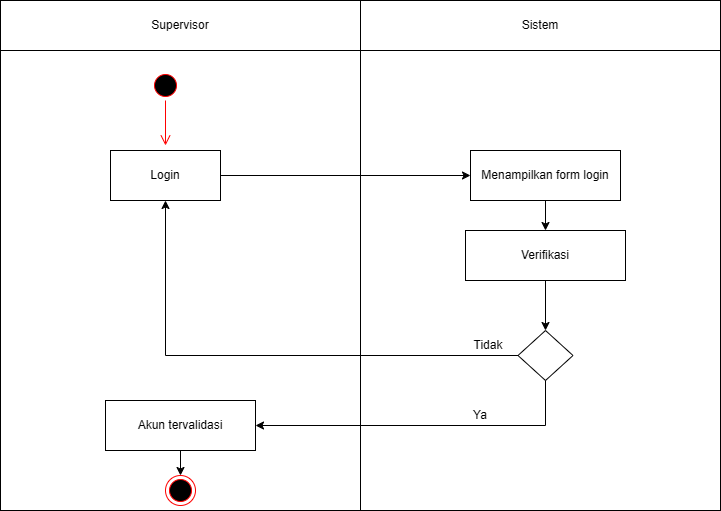

The diagram above was exported from draw.io. Its source (the exported page's mxGraphModel, read from the mxfile embedded in the PNG):
<mxGraphModel dx="872" dy="473" grid="1" gridSize="10" guides="1" tooltips="1" connect="1" arrows="1" fold="1" page="1" pageScale="1" pageWidth="827" pageHeight="1169" math="0" shadow="0">
  <root>
    <mxCell id="0" />
    <mxCell id="1" parent="0" />
    <mxCell id="nUZ9ptJQBu0jRtG_-H63-1" value="" style="rounded=0;whiteSpace=wrap;html=1;" vertex="1" parent="1">
      <mxGeometry x="120" y="80" width="360" height="510" as="geometry" />
    </mxCell>
    <mxCell id="nUZ9ptJQBu0jRtG_-H63-2" value="" style="rounded=0;whiteSpace=wrap;html=1;" vertex="1" parent="1">
      <mxGeometry x="480" y="80" width="360" height="510" as="geometry" />
    </mxCell>
    <mxCell id="nUZ9ptJQBu0jRtG_-H63-3" value="Supervisor" style="rounded=0;whiteSpace=wrap;html=1;" vertex="1" parent="1">
      <mxGeometry x="120" y="80" width="360" height="50" as="geometry" />
    </mxCell>
    <mxCell id="nUZ9ptJQBu0jRtG_-H63-4" value="Sistem" style="rounded=0;whiteSpace=wrap;html=1;" vertex="1" parent="1">
      <mxGeometry x="480" y="80" width="360" height="50" as="geometry" />
    </mxCell>
    <mxCell id="nUZ9ptJQBu0jRtG_-H63-5" value="" style="ellipse;html=1;shape=startState;fillColor=#000000;strokeColor=#ff0000;" vertex="1" parent="1">
      <mxGeometry x="270" y="150" width="30" height="30" as="geometry" />
    </mxCell>
    <mxCell id="nUZ9ptJQBu0jRtG_-H63-6" value="" style="edgeStyle=orthogonalEdgeStyle;html=1;verticalAlign=bottom;endArrow=open;endSize=8;strokeColor=#ff0000;rounded=0;" edge="1" parent="1" source="nUZ9ptJQBu0jRtG_-H63-5">
      <mxGeometry relative="1" as="geometry">
        <mxPoint x="285" y="225" as="targetPoint" />
        <Array as="points">
          <mxPoint x="285" y="225" />
          <mxPoint x="286" y="270" />
        </Array>
      </mxGeometry>
    </mxCell>
    <mxCell id="nUZ9ptJQBu0jRtG_-H63-7" value="Login" style="html=1;whiteSpace=wrap;" vertex="1" parent="1">
      <mxGeometry x="230" y="230" width="110" height="50" as="geometry" />
    </mxCell>
    <mxCell id="nUZ9ptJQBu0jRtG_-H63-8" value="Menampilkan form login" style="html=1;whiteSpace=wrap;" vertex="1" parent="1">
      <mxGeometry x="590" y="230" width="150" height="50" as="geometry" />
    </mxCell>
    <mxCell id="nUZ9ptJQBu0jRtG_-H63-9" value="" style="endArrow=classic;html=1;rounded=0;entryX=0;entryY=0.5;entryDx=0;entryDy=0;exitX=1;exitY=0.5;exitDx=0;exitDy=0;" edge="1" parent="1" source="nUZ9ptJQBu0jRtG_-H63-7" target="nUZ9ptJQBu0jRtG_-H63-8">
      <mxGeometry width="50" height="50" relative="1" as="geometry">
        <mxPoint x="360" y="280" as="sourcePoint" />
        <mxPoint x="410" y="230" as="targetPoint" />
      </mxGeometry>
    </mxCell>
    <mxCell id="nUZ9ptJQBu0jRtG_-H63-10" value="Verifikasi" style="html=1;whiteSpace=wrap;" vertex="1" parent="1">
      <mxGeometry x="585" y="310" width="160" height="50" as="geometry" />
    </mxCell>
    <mxCell id="nUZ9ptJQBu0jRtG_-H63-11" value="" style="endArrow=classic;html=1;rounded=0;entryX=0.5;entryY=0;entryDx=0;entryDy=0;exitX=0.5;exitY=1;exitDx=0;exitDy=0;" edge="1" parent="1" source="nUZ9ptJQBu0jRtG_-H63-8" target="nUZ9ptJQBu0jRtG_-H63-10">
      <mxGeometry width="50" height="50" relative="1" as="geometry">
        <mxPoint x="350" y="265" as="sourcePoint" />
        <mxPoint x="600" y="265" as="targetPoint" />
      </mxGeometry>
    </mxCell>
    <mxCell id="nUZ9ptJQBu0jRtG_-H63-12" value="" style="endArrow=classic;html=1;rounded=0;entryX=0.5;entryY=0;entryDx=0;entryDy=0;exitX=0.5;exitY=1;exitDx=0;exitDy=0;" edge="1" parent="1" source="nUZ9ptJQBu0jRtG_-H63-10" target="nUZ9ptJQBu0jRtG_-H63-15">
      <mxGeometry width="50" height="50" relative="1" as="geometry">
        <mxPoint x="675" y="290" as="sourcePoint" />
        <mxPoint x="675" y="390" as="targetPoint" />
        <Array as="points" />
      </mxGeometry>
    </mxCell>
    <mxCell id="nUZ9ptJQBu0jRtG_-H63-13" value="" style="ellipse;html=1;shape=endState;fillColor=#000000;strokeColor=#ff0000;" vertex="1" parent="1">
      <mxGeometry x="285" y="555" width="30" height="30" as="geometry" />
    </mxCell>
    <mxCell id="nUZ9ptJQBu0jRtG_-H63-14" value="" style="endArrow=classic;html=1;rounded=0;entryX=0.5;entryY=0;entryDx=0;entryDy=0;" edge="1" parent="1" source="nUZ9ptJQBu0jRtG_-H63-18" target="nUZ9ptJQBu0jRtG_-H63-13">
      <mxGeometry width="50" height="50" relative="1" as="geometry">
        <mxPoint x="295" y="490" as="sourcePoint" />
        <mxPoint x="600" y="265" as="targetPoint" />
      </mxGeometry>
    </mxCell>
    <mxCell id="nUZ9ptJQBu0jRtG_-H63-15" value="" style="rhombus;" vertex="1" parent="1">
      <mxGeometry x="637.5" y="410" width="55" height="50" as="geometry" />
    </mxCell>
    <mxCell id="nUZ9ptJQBu0jRtG_-H63-16" value="" style="endArrow=classic;html=1;rounded=0;entryX=0.5;entryY=1;entryDx=0;entryDy=0;exitX=0;exitY=0.5;exitDx=0;exitDy=0;" edge="1" parent="1" source="nUZ9ptJQBu0jRtG_-H63-15" target="nUZ9ptJQBu0jRtG_-H63-7">
      <mxGeometry width="50" height="50" relative="1" as="geometry">
        <mxPoint x="675" y="370" as="sourcePoint" />
        <mxPoint x="675" y="410" as="targetPoint" />
        <Array as="points">
          <mxPoint x="285" y="435" />
        </Array>
      </mxGeometry>
    </mxCell>
    <mxCell id="nUZ9ptJQBu0jRtG_-H63-17" value="" style="endArrow=classic;html=1;rounded=0;entryX=0.5;entryY=0;entryDx=0;entryDy=0;" edge="1" parent="1" target="nUZ9ptJQBu0jRtG_-H63-18">
      <mxGeometry width="50" height="50" relative="1" as="geometry">
        <mxPoint x="295" y="490" as="sourcePoint" />
        <mxPoint x="295" y="530" as="targetPoint" />
      </mxGeometry>
    </mxCell>
    <mxCell id="nUZ9ptJQBu0jRtG_-H63-18" value="Akun tervalidasi" style="html=1;whiteSpace=wrap;" vertex="1" parent="1">
      <mxGeometry x="225" y="480" width="150" height="50" as="geometry" />
    </mxCell>
    <mxCell id="nUZ9ptJQBu0jRtG_-H63-19" value="" style="endArrow=classic;html=1;rounded=0;entryX=1;entryY=0.5;entryDx=0;entryDy=0;exitX=0.5;exitY=1;exitDx=0;exitDy=0;" edge="1" parent="1" source="nUZ9ptJQBu0jRtG_-H63-15" target="nUZ9ptJQBu0jRtG_-H63-18">
      <mxGeometry width="50" height="50" relative="1" as="geometry">
        <mxPoint x="675" y="370" as="sourcePoint" />
        <mxPoint x="675" y="420" as="targetPoint" />
        <Array as="points">
          <mxPoint x="665" y="505" />
        </Array>
      </mxGeometry>
    </mxCell>
    <mxCell id="nUZ9ptJQBu0jRtG_-H63-20" value="Ya" style="text;html=1;align=center;verticalAlign=middle;whiteSpace=wrap;rounded=0;" vertex="1" parent="1">
      <mxGeometry x="570" y="480" width="60" height="30" as="geometry" />
    </mxCell>
    <mxCell id="nUZ9ptJQBu0jRtG_-H63-21" value="Tidak" style="text;html=1;align=center;verticalAlign=middle;whiteSpace=wrap;rounded=0;" vertex="1" parent="1">
      <mxGeometry x="577.5" y="410" width="60" height="30" as="geometry" />
    </mxCell>
  </root>
</mxGraphModel>